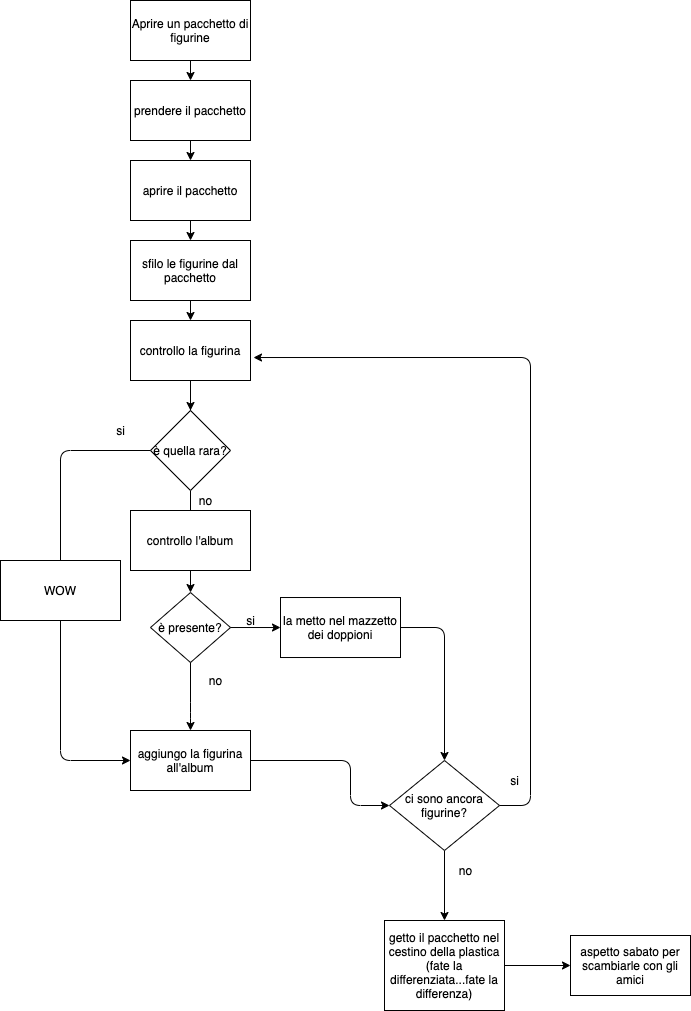

The diagram above was exported from draw.io. Its source (the exported page's mxGraphModel, read from the mxfile embedded in the PNG):
<mxGraphModel dx="1121" dy="860" grid="1" gridSize="10" guides="1" tooltips="1" connect="1" arrows="1" fold="1" page="1" pageScale="1" pageWidth="827" pageHeight="1169" math="0" shadow="0">
  <root>
    <mxCell id="0" />
    <mxCell id="1" parent="0" />
    <mxCell id="4" value="" style="edgeStyle=none;html=1;" edge="1" parent="1" target="3">
      <mxGeometry relative="1" as="geometry">
        <mxPoint x="310" y="100" as="sourcePoint" />
      </mxGeometry>
    </mxCell>
    <mxCell id="2" value="Aprire un pacchetto di figurine" style="rounded=0;whiteSpace=wrap;html=1;" vertex="1" parent="1">
      <mxGeometry x="250" y="40" width="120" height="60" as="geometry" />
    </mxCell>
    <mxCell id="6" value="" style="edgeStyle=none;html=1;" edge="1" parent="1" source="3" target="5">
      <mxGeometry relative="1" as="geometry" />
    </mxCell>
    <mxCell id="3" value="prendere il pacchetto" style="rounded=0;whiteSpace=wrap;html=1;" vertex="1" parent="1">
      <mxGeometry x="250" y="120" width="120" height="60" as="geometry" />
    </mxCell>
    <mxCell id="8" value="" style="edgeStyle=none;html=1;" edge="1" parent="1" source="5" target="7">
      <mxGeometry relative="1" as="geometry" />
    </mxCell>
    <mxCell id="5" value="aprire il pacchetto" style="rounded=0;whiteSpace=wrap;html=1;" vertex="1" parent="1">
      <mxGeometry x="250" y="200" width="120" height="60" as="geometry" />
    </mxCell>
    <mxCell id="10" value="" style="edgeStyle=none;html=1;" edge="1" parent="1" source="7" target="9">
      <mxGeometry relative="1" as="geometry" />
    </mxCell>
    <mxCell id="7" value="sfilo le figurine dal pacchetto" style="whiteSpace=wrap;html=1;rounded=0;" vertex="1" parent="1">
      <mxGeometry x="250" y="280" width="120" height="60" as="geometry" />
    </mxCell>
    <mxCell id="12" value="" style="edgeStyle=none;html=1;startArrow=none;" edge="1" parent="1" source="33" target="11">
      <mxGeometry relative="1" as="geometry">
        <mxPoint x="310" y="442.02" as="sourcePoint" />
      </mxGeometry>
    </mxCell>
    <mxCell id="9" value="controllo la figurina" style="whiteSpace=wrap;html=1;rounded=0;" vertex="1" parent="1">
      <mxGeometry x="250" y="360" width="120" height="60" as="geometry" />
    </mxCell>
    <mxCell id="11" value="è presente?" style="rhombus;whiteSpace=wrap;html=1;rounded=0;" vertex="1" parent="1">
      <mxGeometry x="270" y="632.02" width="80" height="70" as="geometry" />
    </mxCell>
    <mxCell id="13" value="" style="endArrow=classic;html=1;exitX=0.5;exitY=1;exitDx=0;exitDy=0;entryX=0.5;entryY=0;entryDx=0;entryDy=0;" edge="1" parent="1" source="11" target="22">
      <mxGeometry width="50" height="50" relative="1" as="geometry">
        <mxPoint x="600" y="522.02" as="sourcePoint" />
        <mxPoint x="310" y="692.02" as="targetPoint" />
        <Array as="points">
          <mxPoint x="310" y="752.02" />
        </Array>
      </mxGeometry>
    </mxCell>
    <mxCell id="14" value="" style="endArrow=classic;html=1;exitX=1;exitY=0.5;exitDx=0;exitDy=0;entryX=0;entryY=0.5;entryDx=0;entryDy=0;" edge="1" parent="1" source="11" target="17">
      <mxGeometry width="50" height="50" relative="1" as="geometry">
        <mxPoint x="600" y="522.02" as="sourcePoint" />
        <mxPoint x="390" y="627.02" as="targetPoint" />
      </mxGeometry>
    </mxCell>
    <mxCell id="15" value="no" style="text;html=1;align=center;verticalAlign=middle;resizable=0;points=[];autosize=1;strokeColor=none;fillColor=none;" vertex="1" parent="1">
      <mxGeometry x="320" y="710" width="30" height="20" as="geometry" />
    </mxCell>
    <mxCell id="16" value="si" style="text;html=1;align=center;verticalAlign=middle;resizable=0;points=[];autosize=1;strokeColor=none;fillColor=none;" vertex="1" parent="1">
      <mxGeometry x="360" y="650" width="20" height="20" as="geometry" />
    </mxCell>
    <mxCell id="17" value="la metto nel mazzetto dei doppioni" style="rounded=0;whiteSpace=wrap;html=1;" vertex="1" parent="1">
      <mxGeometry x="400" y="637.02" width="120" height="60" as="geometry" />
    </mxCell>
    <mxCell id="19" value="controllo l'album" style="rounded=0;whiteSpace=wrap;html=1;" vertex="1" parent="1">
      <mxGeometry x="250" y="550" width="120" height="60" as="geometry" />
    </mxCell>
    <mxCell id="22" value="aggiungo la figurina all'album" style="rounded=0;whiteSpace=wrap;html=1;" vertex="1" parent="1">
      <mxGeometry x="250" y="770" width="120" height="60" as="geometry" />
    </mxCell>
    <mxCell id="26" style="edgeStyle=none;html=1;exitX=0.5;exitY=1;exitDx=0;exitDy=0;entryX=0.5;entryY=0;entryDx=0;entryDy=0;" edge="1" parent="1" source="23" target="31">
      <mxGeometry relative="1" as="geometry">
        <mxPoint x="565" y="870" as="targetPoint" />
      </mxGeometry>
    </mxCell>
    <mxCell id="23" value="ci sono ancora figurine?" style="rhombus;whiteSpace=wrap;html=1;" vertex="1" parent="1">
      <mxGeometry x="509" y="800" width="110" height="90" as="geometry" />
    </mxCell>
    <mxCell id="24" value="" style="endArrow=classic;html=1;exitX=1;exitY=0.5;exitDx=0;exitDy=0;entryX=0.5;entryY=0;entryDx=0;entryDy=0;" edge="1" parent="1" source="17" target="23">
      <mxGeometry width="50" height="50" relative="1" as="geometry">
        <mxPoint x="600" y="512.02" as="sourcePoint" />
        <mxPoint x="650" y="462.02" as="targetPoint" />
        <Array as="points">
          <mxPoint x="564" y="667" />
        </Array>
      </mxGeometry>
    </mxCell>
    <mxCell id="25" value="" style="endArrow=classic;html=1;exitX=1;exitY=0.5;exitDx=0;exitDy=0;entryX=0;entryY=0.5;entryDx=0;entryDy=0;" edge="1" parent="1" source="22" target="23">
      <mxGeometry width="50" height="50" relative="1" as="geometry">
        <mxPoint x="370" y="822.02" as="sourcePoint" />
        <mxPoint x="650" y="462.02" as="targetPoint" />
        <Array as="points">
          <mxPoint x="470" y="800" />
          <mxPoint x="470" y="845" />
        </Array>
      </mxGeometry>
    </mxCell>
    <mxCell id="28" value="" style="endArrow=classic;html=1;exitX=1;exitY=0.5;exitDx=0;exitDy=0;entryX=1.025;entryY=0.617;entryDx=0;entryDy=0;entryPerimeter=0;" edge="1" parent="1" source="23" target="9">
      <mxGeometry width="50" height="50" relative="1" as="geometry">
        <mxPoint x="650" y="682.02" as="sourcePoint" />
        <mxPoint x="380" y="400" as="targetPoint" />
        <Array as="points">
          <mxPoint x="650" y="845" />
          <mxPoint x="650" y="397" />
        </Array>
      </mxGeometry>
    </mxCell>
    <mxCell id="29" value="no" style="text;html=1;align=center;verticalAlign=middle;resizable=0;points=[];autosize=1;strokeColor=none;fillColor=none;" vertex="1" parent="1">
      <mxGeometry x="570" y="900" width="30" height="20" as="geometry" />
    </mxCell>
    <mxCell id="30" value="si" style="text;html=1;align=center;verticalAlign=middle;resizable=0;points=[];autosize=1;strokeColor=none;fillColor=none;" vertex="1" parent="1">
      <mxGeometry x="624" y="810" width="20" height="20" as="geometry" />
    </mxCell>
    <mxCell id="31" value="getto il pacchetto nel cestino della plastica&lt;br&gt;(fate la differenziata...fate la differenza)" style="rounded=0;whiteSpace=wrap;html=1;" vertex="1" parent="1">
      <mxGeometry x="504" y="960" width="120" height="90" as="geometry" />
    </mxCell>
    <mxCell id="33" value="è quella rara?" style="rhombus;whiteSpace=wrap;html=1;" vertex="1" parent="1">
      <mxGeometry x="270" y="450" width="80" height="80" as="geometry" />
    </mxCell>
    <mxCell id="34" value="" style="edgeStyle=none;html=1;endArrow=none;" edge="1" parent="1" target="33">
      <mxGeometry relative="1" as="geometry">
        <mxPoint x="310" y="442.02" as="sourcePoint" />
        <mxPoint x="310" y="632.02" as="targetPoint" />
      </mxGeometry>
    </mxCell>
    <mxCell id="35" value="" style="endArrow=classic;html=1;exitX=0.5;exitY=1;exitDx=0;exitDy=0;" edge="1" parent="1" source="9" target="33">
      <mxGeometry width="50" height="50" relative="1" as="geometry">
        <mxPoint x="600" y="610" as="sourcePoint" />
        <mxPoint x="650" y="560" as="targetPoint" />
      </mxGeometry>
    </mxCell>
    <mxCell id="37" value="si" style="text;html=1;align=center;verticalAlign=middle;resizable=0;points=[];autosize=1;strokeColor=none;fillColor=none;" vertex="1" parent="1">
      <mxGeometry x="230" y="460" width="20" height="20" as="geometry" />
    </mxCell>
    <mxCell id="38" value="no" style="text;html=1;align=center;verticalAlign=middle;resizable=0;points=[];autosize=1;strokeColor=none;fillColor=none;" vertex="1" parent="1">
      <mxGeometry x="310" y="530" width="30" height="20" as="geometry" />
    </mxCell>
    <mxCell id="40" value="" style="endArrow=classic;html=1;exitX=0;exitY=0.5;exitDx=0;exitDy=0;entryX=0;entryY=0.5;entryDx=0;entryDy=0;" edge="1" parent="1" source="33" target="22">
      <mxGeometry width="50" height="50" relative="1" as="geometry">
        <mxPoint x="600" y="640" as="sourcePoint" />
        <mxPoint x="230" y="820" as="targetPoint" />
        <Array as="points">
          <mxPoint x="180" y="490" />
          <mxPoint x="180" y="800" />
        </Array>
      </mxGeometry>
    </mxCell>
    <mxCell id="41" value="WOW" style="rounded=0;whiteSpace=wrap;html=1;" vertex="1" parent="1">
      <mxGeometry x="120" y="600" width="120" height="60" as="geometry" />
    </mxCell>
    <mxCell id="43" value="aspetto sabato per scambiarle con gli amici" style="rounded=0;whiteSpace=wrap;html=1;" vertex="1" parent="1">
      <mxGeometry x="690" y="975" width="120" height="60" as="geometry" />
    </mxCell>
    <mxCell id="48" value="" style="endArrow=classic;html=1;exitX=1;exitY=0.5;exitDx=0;exitDy=0;entryX=0;entryY=0.5;entryDx=0;entryDy=0;" edge="1" parent="1" source="31" target="43">
      <mxGeometry width="50" height="50" relative="1" as="geometry">
        <mxPoint x="600" y="660" as="sourcePoint" />
        <mxPoint x="650" y="610" as="targetPoint" />
      </mxGeometry>
    </mxCell>
  </root>
</mxGraphModel>